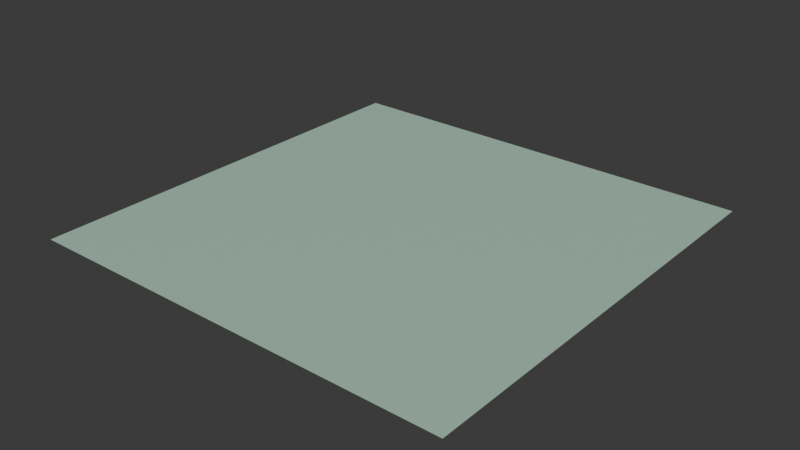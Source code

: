# Source: ivy-league.blend  (saved by Blender 4.0.36; exported with 4.5.12 LTS)
import bpy
from mathutils import Matrix  # noqa: F401  (used for matrix-valued properties, if any)

bpy.ops.wm.read_factory_settings(use_empty=True)
scene = bpy.context.scene
scene.name = 'Scene'

# ---- images (referenced by path relative to the original .blend; pixels are not part of the script)
import os
ASSET_DIR = os.environ.get("B2B_ASSET_DIR", "")  # directory of the original .blend (textures are referenced by path, not embedded)
HERE = os.path.dirname(os.path.abspath(__file__))  # packed textures are extracted next to this script under _unpacked/

def load_image(name, relpath, width, height, colorspace="sRGB"):
    """Load a texture the original file referenced (path relative to the .blend, or extracted next to this script)."""
    p = next((c for c in (os.path.join(HERE, relpath), os.path.join(ASSET_DIR, relpath)) if relpath and os.path.exists(c)), "")
    if p:
        img = bpy.data.images.load(p, check_existing=True)
        img.name = name
    else:  # same state as the original file: an image datablock whose file is absent (Cycles renders it pink)
        img = bpy.data.images.new(name, width, height)
        img.source = "FILE"
        img.filepath = "//" + (relpath or name)
    img.colorspace_settings.name = colorspace
    return img
img_base = load_image('base', '_unpacked/base.602f8abf.png', 512, 512, 'sRGB')

# ---- materials (node trees are filled in below, after node groups)
mat_ivy_league = bpy.data.materials.new('ivy-league')
mat_ivy_league.use_transparent_shadow = False

# ---- material node trees
mat_ivy_league.use_nodes = True; mat_ivy_league.node_tree.nodes.clear()
_N = mat_ivy_league.node_tree.nodes; _L = mat_ivy_league.node_tree.links
n0 = _N.new('ShaderNodeBsdfPrincipled'); n0.name = 'Principled BSDF'; n0.location = (10, 300)
n1 = _N.new('ShaderNodeOutputMaterial'); n1.name = 'Material Output'; n1.location = (300, 300)
n2 = _N.new('ShaderNodeTexImage'); n2.name = 'Image Texture'; n2.location = (-440, 210)
n2.label = 'BASE COLOR'
n2.image = img_base
_L.new(n0.outputs[0], n1.inputs[0])
_L.new(n2.outputs[0], n0.inputs[0])
n1.is_active_output = True

# ---- world
world_world = bpy.data.worlds.new('World'); scene.world = world_world
world_world.use_nodes = True; world_world.node_tree.nodes.clear()
_N = world_world.node_tree.nodes; _L = world_world.node_tree.links
n0 = _N.new('ShaderNodeOutputWorld'); n0.name = 'World Output'; n0.location = (300, 300)
n1 = _N.new('ShaderNodeBackground'); n1.name = 'Background'; n1.location = (10, 300)
n1.inputs[0].default_value = (0.05088, 0.05088, 0.05088, 1.0)
_L.new(n1.outputs[0], n0.inputs[0])
n0.is_active_output = True
world_world.color = (0.05088, 0.05088, 0.05088)
world_world.use_sun_shadow = False
world_world.sun_shadow_jitter_overblur = 0.0

# ---- meshes
me_plane = bpy.data.meshes.new('Plane')
me_plane.from_pydata([(-1.0, 1.0, 0.0), (-1.0, -1.0, 0.0), (1.0, 1.0, 0.0), (1.0, -1.0, 0.0)], [], [(0, 1, 2), (1, 3, 2)])
_uv = me_plane.uv_layers.new(name='UVMap')
_uv.uv.foreach_set('vector', [0.0, 1.0, 0.0, 0.0, 1.0, 1.0, 0.0, 0.0, 1.0, 0.0, 1.0, 1.0])
me_plane.materials.append(mat_ivy_league)
me_plane.update()
me_plane.normals_split_custom_set([tuple(v) for v in zip(*[iter([0.0, 0.0, 1.0, 0.0, 0.0, 1.0, 0.0, 0.0, 1.0, 0.0, 0.0, 1.0, 0.0, 0.0, 1.0, 0.0, 0.0, 1.0])] * 3)])

# ---- objects
ob_ivy_league = bpy.data.objects.new('ivy-league', me_plane)

# ---- transforms, parenting, visibility, modifiers, constraints
ob_ivy_league.location = (0.0, 0.0, 0.0)
ob_ivy_league.rotation_mode = 'QUATERNION'
ob_ivy_league.rotation_quaternion = (1.0, 0.0, 0.0, 0.0)

# ---- collection membership
scene.collection.objects.link(ob_ivy_league)

# ---- scene / render settings (as saved in the file)
scene.frame_start = 1; scene.frame_end = 250; scene.frame_set(1)
scene.render.engine = 'BLENDER_EEVEE_NEXT'
scene.cycles.sampling_pattern = 'TABULATED_SOBOL'
bpy.context.view_layer.update()

# ---- added for rendering (the .blend has no active camera and no usable light): camera, sun
cam_auto = bpy.data.cameras.new('AutoCamera')
cam_auto.lens = 50.0
cam_auto.sensor_width = 36.0
cam_auto.clip_end = 1000.0
ob_auto_camera = bpy.data.objects.new('AutoCamera', cam_auto)
scene.collection.objects.link(ob_auto_camera)
ob_auto_camera.location = (2.61693, -3.14032, 2.09354)
ob_auto_camera.rotation_euler = (1.09748, -7.21219e-08, 0.694738)
scene.camera = ob_auto_camera
light_auto_sun = bpy.data.lights.new('AutoSun', 'SUN')
light_auto_sun.energy = 3.0
light_auto_sun.angle = 0.0523599
ob_auto_sun = bpy.data.objects.new('AutoSun', light_auto_sun)
scene.collection.objects.link(ob_auto_sun)
ob_auto_sun.rotation_euler = (0.872665, 0.174533, 0.523599)
bpy.context.view_layer.update()
